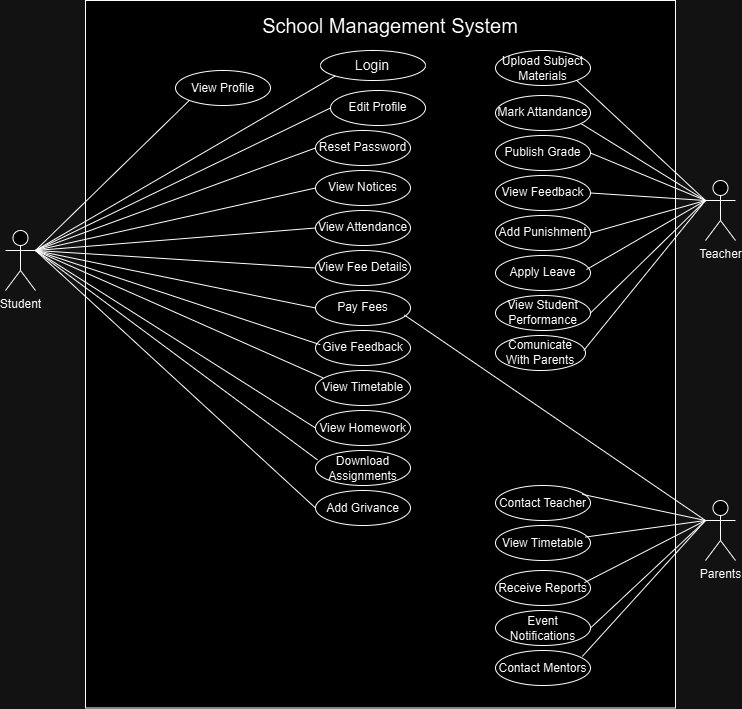

The diagram above was exported from draw.io. Its source (the exported page's mxGraphModel, read from the mxfile embedded in the PNG):
<mxGraphModel dx="989" dy="532" grid="1" gridSize="10" guides="1" tooltips="1" connect="1" arrows="1" fold="1" page="1" pageScale="1" pageWidth="850" pageHeight="1100" math="0" shadow="0">
  <root>
    <mxCell id="0" />
    <mxCell id="1" parent="0" />
    <mxCell id="49wvghhfvZrDiYYT6UEA-1" value="" style="rounded=0;whiteSpace=wrap;html=1;" vertex="1" parent="1">
      <mxGeometry x="190" y="90" width="590" height="707.5" as="geometry" />
    </mxCell>
    <mxCell id="49wvghhfvZrDiYYT6UEA-2" value="Student&lt;div&gt;&lt;br&gt;&lt;/div&gt;" style="shape=umlActor;verticalLabelPosition=bottom;verticalAlign=top;html=1;outlineConnect=0;" vertex="1" parent="1">
      <mxGeometry x="110" y="320" width="30" height="60" as="geometry" />
    </mxCell>
    <mxCell id="49wvghhfvZrDiYYT6UEA-3" value="&lt;font style=&quot;font-size: 20px;&quot;&gt;School Management System&lt;/font&gt;" style="text;strokeColor=none;align=center;fillColor=none;html=1;verticalAlign=middle;whiteSpace=wrap;rounded=0;" vertex="1" parent="1">
      <mxGeometry x="360" y="90" width="270" height="50" as="geometry" />
    </mxCell>
    <mxCell id="49wvghhfvZrDiYYT6UEA-7" value="View Profile" style="ellipse;whiteSpace=wrap;html=1;" vertex="1" parent="1">
      <mxGeometry x="280" y="160" width="95" height="35" as="geometry" />
    </mxCell>
    <mxCell id="49wvghhfvZrDiYYT6UEA-17" value="" style="group" vertex="1" connectable="0" parent="1">
      <mxGeometry x="425" y="140" width="105" height="30" as="geometry" />
    </mxCell>
    <mxCell id="49wvghhfvZrDiYYT6UEA-5" value="" style="ellipse;whiteSpace=wrap;html=1;" vertex="1" parent="49wvghhfvZrDiYYT6UEA-17">
      <mxGeometry width="105" height="30" as="geometry" />
    </mxCell>
    <mxCell id="49wvghhfvZrDiYYT6UEA-6" value="&lt;font style=&quot;font-size: 14px;&quot;&gt;Login&lt;/font&gt;" style="text;strokeColor=none;align=center;fillColor=none;html=1;verticalAlign=middle;whiteSpace=wrap;rounded=0;" vertex="1" parent="49wvghhfvZrDiYYT6UEA-17">
      <mxGeometry x="22.5" width="60" height="30" as="geometry" />
    </mxCell>
    <mxCell id="49wvghhfvZrDiYYT6UEA-21" value="Edit Profile" style="ellipse;whiteSpace=wrap;html=1;" vertex="1" parent="1">
      <mxGeometry x="435" y="180" width="95" height="35" as="geometry" />
    </mxCell>
    <mxCell id="49wvghhfvZrDiYYT6UEA-22" value="Reset Password" style="ellipse;whiteSpace=wrap;html=1;" vertex="1" parent="1">
      <mxGeometry x="420" y="220" width="95" height="35" as="geometry" />
    </mxCell>
    <mxCell id="49wvghhfvZrDiYYT6UEA-23" value="View Notices" style="ellipse;whiteSpace=wrap;html=1;" vertex="1" parent="1">
      <mxGeometry x="420" y="260" width="95" height="35" as="geometry" />
    </mxCell>
    <mxCell id="49wvghhfvZrDiYYT6UEA-24" value="View Attendance" style="ellipse;whiteSpace=wrap;html=1;" vertex="1" parent="1">
      <mxGeometry x="420" y="300" width="95" height="35" as="geometry" />
    </mxCell>
    <mxCell id="49wvghhfvZrDiYYT6UEA-25" value="View Fee Details" style="ellipse;whiteSpace=wrap;html=1;" vertex="1" parent="1">
      <mxGeometry x="420" y="340" width="95" height="35" as="geometry" />
    </mxCell>
    <mxCell id="49wvghhfvZrDiYYT6UEA-26" value="Pay Fees" style="ellipse;whiteSpace=wrap;html=1;" vertex="1" parent="1">
      <mxGeometry x="420" y="380" width="95" height="35" as="geometry" />
    </mxCell>
    <mxCell id="49wvghhfvZrDiYYT6UEA-27" value="Give Feedback" style="ellipse;whiteSpace=wrap;html=1;" vertex="1" parent="1">
      <mxGeometry x="420" y="420" width="95" height="35" as="geometry" />
    </mxCell>
    <mxCell id="49wvghhfvZrDiYYT6UEA-29" value="" style="endArrow=none;html=1;rounded=0;entryX=0;entryY=1;entryDx=0;entryDy=0;exitX=1;exitY=0.3333333333333333;exitDx=0;exitDy=0;exitPerimeter=0;" edge="1" parent="1" source="49wvghhfvZrDiYYT6UEA-2" target="49wvghhfvZrDiYYT6UEA-7">
      <mxGeometry width="50" height="50" relative="1" as="geometry">
        <mxPoint x="350" y="450" as="sourcePoint" />
        <mxPoint x="400" y="400" as="targetPoint" />
      </mxGeometry>
    </mxCell>
    <mxCell id="49wvghhfvZrDiYYT6UEA-30" value="" style="endArrow=none;html=1;rounded=0;entryX=0;entryY=1;entryDx=0;entryDy=0;" edge="1" parent="1" target="49wvghhfvZrDiYYT6UEA-5">
      <mxGeometry width="50" height="50" relative="1" as="geometry">
        <mxPoint x="140" y="340" as="sourcePoint" />
        <mxPoint x="350" y="215" as="targetPoint" />
      </mxGeometry>
    </mxCell>
    <mxCell id="49wvghhfvZrDiYYT6UEA-31" value="" style="endArrow=none;html=1;rounded=0;entryX=0;entryY=0.5;entryDx=0;entryDy=0;" edge="1" parent="1" target="49wvghhfvZrDiYYT6UEA-21">
      <mxGeometry width="50" height="50" relative="1" as="geometry">
        <mxPoint x="140" y="340" as="sourcePoint" />
        <mxPoint x="450" y="175" as="targetPoint" />
      </mxGeometry>
    </mxCell>
    <mxCell id="49wvghhfvZrDiYYT6UEA-32" value="" style="endArrow=none;html=1;rounded=0;entryX=0;entryY=0.5;entryDx=0;entryDy=0;" edge="1" parent="1" target="49wvghhfvZrDiYYT6UEA-22">
      <mxGeometry width="50" height="50" relative="1" as="geometry">
        <mxPoint x="140" y="340" as="sourcePoint" />
        <mxPoint x="460" y="185" as="targetPoint" />
      </mxGeometry>
    </mxCell>
    <mxCell id="49wvghhfvZrDiYYT6UEA-33" value="" style="endArrow=none;html=1;rounded=0;entryX=0;entryY=0.5;entryDx=0;entryDy=0;" edge="1" parent="1" target="49wvghhfvZrDiYYT6UEA-23">
      <mxGeometry width="50" height="50" relative="1" as="geometry">
        <mxPoint x="140" y="340" as="sourcePoint" />
        <mxPoint x="470" y="195" as="targetPoint" />
      </mxGeometry>
    </mxCell>
    <mxCell id="49wvghhfvZrDiYYT6UEA-34" value="" style="endArrow=none;html=1;rounded=0;entryX=0;entryY=0.5;entryDx=0;entryDy=0;" edge="1" parent="1" target="49wvghhfvZrDiYYT6UEA-24">
      <mxGeometry width="50" height="50" relative="1" as="geometry">
        <mxPoint x="140" y="340" as="sourcePoint" />
        <mxPoint x="480" y="205" as="targetPoint" />
      </mxGeometry>
    </mxCell>
    <mxCell id="49wvghhfvZrDiYYT6UEA-35" value="" style="endArrow=none;html=1;rounded=0;entryX=0;entryY=0.5;entryDx=0;entryDy=0;" edge="1" parent="1" target="49wvghhfvZrDiYYT6UEA-25">
      <mxGeometry width="50" height="50" relative="1" as="geometry">
        <mxPoint x="140" y="340" as="sourcePoint" />
        <mxPoint x="490" y="215" as="targetPoint" />
      </mxGeometry>
    </mxCell>
    <mxCell id="49wvghhfvZrDiYYT6UEA-36" value="" style="endArrow=none;html=1;rounded=0;exitX=0;exitY=0.5;exitDx=0;exitDy=0;" edge="1" parent="1" source="49wvghhfvZrDiYYT6UEA-26">
      <mxGeometry width="50" height="50" relative="1" as="geometry">
        <mxPoint x="200" y="400" as="sourcePoint" />
        <mxPoint x="140" y="340" as="targetPoint" />
      </mxGeometry>
    </mxCell>
    <mxCell id="49wvghhfvZrDiYYT6UEA-37" value="" style="endArrow=none;html=1;rounded=0;entryX=0.05;entryY=0.406;entryDx=0;entryDy=0;entryPerimeter=0;" edge="1" parent="1" target="49wvghhfvZrDiYYT6UEA-27">
      <mxGeometry width="50" height="50" relative="1" as="geometry">
        <mxPoint x="140" y="340" as="sourcePoint" />
        <mxPoint x="510" y="235" as="targetPoint" />
      </mxGeometry>
    </mxCell>
    <mxCell id="49wvghhfvZrDiYYT6UEA-38" value="View Timetable" style="ellipse;whiteSpace=wrap;html=1;" vertex="1" parent="1">
      <mxGeometry x="420" y="460" width="95" height="35" as="geometry" />
    </mxCell>
    <mxCell id="49wvghhfvZrDiYYT6UEA-39" value="View Homework" style="ellipse;whiteSpace=wrap;html=1;" vertex="1" parent="1">
      <mxGeometry x="420" y="500" width="95" height="35" as="geometry" />
    </mxCell>
    <mxCell id="49wvghhfvZrDiYYT6UEA-40" value="Download Assignments" style="ellipse;whiteSpace=wrap;html=1;" vertex="1" parent="1">
      <mxGeometry x="420" y="540" width="95" height="35" as="geometry" />
    </mxCell>
    <mxCell id="49wvghhfvZrDiYYT6UEA-41" value="Add Grivance" style="ellipse;whiteSpace=wrap;html=1;" vertex="1" parent="1">
      <mxGeometry x="420" y="580" width="95" height="35" as="geometry" />
    </mxCell>
    <mxCell id="49wvghhfvZrDiYYT6UEA-42" value="&lt;div&gt;Teacher&lt;/div&gt;" style="shape=umlActor;verticalLabelPosition=bottom;verticalAlign=top;html=1;outlineConnect=0;" vertex="1" parent="1">
      <mxGeometry x="810" y="270" width="30" height="60" as="geometry" />
    </mxCell>
    <mxCell id="49wvghhfvZrDiYYT6UEA-45" value="Upload Subject Materials" style="ellipse;whiteSpace=wrap;html=1;" vertex="1" parent="1">
      <mxGeometry x="600" y="140" width="95" height="35" as="geometry" />
    </mxCell>
    <mxCell id="49wvghhfvZrDiYYT6UEA-46" value="Mark Attandance" style="ellipse;whiteSpace=wrap;html=1;" vertex="1" parent="1">
      <mxGeometry x="600" y="185" width="95" height="35" as="geometry" />
    </mxCell>
    <mxCell id="49wvghhfvZrDiYYT6UEA-47" value="Publish Grade" style="ellipse;whiteSpace=wrap;html=1;" vertex="1" parent="1">
      <mxGeometry x="600" y="225" width="95" height="35" as="geometry" />
    </mxCell>
    <mxCell id="49wvghhfvZrDiYYT6UEA-48" value="View Feedback" style="ellipse;whiteSpace=wrap;html=1;" vertex="1" parent="1">
      <mxGeometry x="600" y="265" width="95" height="35" as="geometry" />
    </mxCell>
    <mxCell id="49wvghhfvZrDiYYT6UEA-49" value="Add Punishment" style="ellipse;whiteSpace=wrap;html=1;" vertex="1" parent="1">
      <mxGeometry x="600" y="305" width="95" height="35" as="geometry" />
    </mxCell>
    <mxCell id="49wvghhfvZrDiYYT6UEA-50" value="Apply Leave" style="ellipse;whiteSpace=wrap;html=1;" vertex="1" parent="1">
      <mxGeometry x="600" y="345" width="95" height="35" as="geometry" />
    </mxCell>
    <mxCell id="49wvghhfvZrDiYYT6UEA-51" value="View Student Performance" style="ellipse;whiteSpace=wrap;html=1;" vertex="1" parent="1">
      <mxGeometry x="600" y="385" width="95" height="35" as="geometry" />
    </mxCell>
    <mxCell id="49wvghhfvZrDiYYT6UEA-52" value="Comunicate With Parents" style="ellipse;whiteSpace=wrap;html=1;" vertex="1" parent="1">
      <mxGeometry x="600" y="425" width="90" height="35" as="geometry" />
    </mxCell>
    <mxCell id="49wvghhfvZrDiYYT6UEA-53" value="&lt;div&gt;Parents&lt;/div&gt;" style="shape=umlActor;verticalLabelPosition=bottom;verticalAlign=top;html=1;outlineConnect=0;" vertex="1" parent="1">
      <mxGeometry x="810" y="590" width="30" height="60" as="geometry" />
    </mxCell>
    <mxCell id="49wvghhfvZrDiYYT6UEA-54" value="Receive Reports" style="ellipse;whiteSpace=wrap;html=1;" vertex="1" parent="1">
      <mxGeometry x="600" y="660" width="95" height="35" as="geometry" />
    </mxCell>
    <mxCell id="49wvghhfvZrDiYYT6UEA-55" value="Contact Teacher" style="ellipse;whiteSpace=wrap;html=1;" vertex="1" parent="1">
      <mxGeometry x="600" y="575" width="95" height="35" as="geometry" />
    </mxCell>
    <mxCell id="49wvghhfvZrDiYYT6UEA-56" value="View Timetable" style="ellipse;whiteSpace=wrap;html=1;" vertex="1" parent="1">
      <mxGeometry x="600" y="615" width="95" height="35" as="geometry" />
    </mxCell>
    <mxCell id="49wvghhfvZrDiYYT6UEA-58" value="Event Notifications" style="ellipse;whiteSpace=wrap;html=1;" vertex="1" parent="1">
      <mxGeometry x="600" y="700" width="95" height="35" as="geometry" />
    </mxCell>
    <mxCell id="49wvghhfvZrDiYYT6UEA-59" value="Contact Mentors" style="ellipse;whiteSpace=wrap;html=1;" vertex="1" parent="1">
      <mxGeometry x="600" y="740" width="95" height="35" as="geometry" />
    </mxCell>
    <mxCell id="49wvghhfvZrDiYYT6UEA-60" value="" style="endArrow=none;html=1;rounded=0;entryX=0.079;entryY=0.209;entryDx=0;entryDy=0;entryPerimeter=0;" edge="1" parent="1" target="49wvghhfvZrDiYYT6UEA-38">
      <mxGeometry width="50" height="50" relative="1" as="geometry">
        <mxPoint x="140" y="340" as="sourcePoint" />
        <mxPoint x="420" y="469" as="targetPoint" />
      </mxGeometry>
    </mxCell>
    <mxCell id="49wvghhfvZrDiYYT6UEA-61" value="" style="endArrow=none;html=1;rounded=0;entryX=0;entryY=0.5;entryDx=0;entryDy=0;exitX=1;exitY=0.3333333333333333;exitDx=0;exitDy=0;exitPerimeter=0;" edge="1" parent="1" source="49wvghhfvZrDiYYT6UEA-2" target="49wvghhfvZrDiYYT6UEA-39">
      <mxGeometry width="50" height="50" relative="1" as="geometry">
        <mxPoint x="135" y="390.5" as="sourcePoint" />
        <mxPoint x="420" y="484.5" as="targetPoint" />
      </mxGeometry>
    </mxCell>
    <mxCell id="49wvghhfvZrDiYYT6UEA-62" value="" style="endArrow=none;html=1;rounded=0;entryX=0.021;entryY=0.268;entryDx=0;entryDy=0;entryPerimeter=0;exitX=1;exitY=0.3333333333333333;exitDx=0;exitDy=0;exitPerimeter=0;" edge="1" parent="1" source="49wvghhfvZrDiYYT6UEA-2" target="49wvghhfvZrDiYYT6UEA-40">
      <mxGeometry width="50" height="50" relative="1" as="geometry">
        <mxPoint x="135" y="430.5" as="sourcePoint" />
        <mxPoint x="420" y="524.5" as="targetPoint" />
      </mxGeometry>
    </mxCell>
    <mxCell id="49wvghhfvZrDiYYT6UEA-63" value="" style="endArrow=none;html=1;rounded=0;entryX=0;entryY=0.5;entryDx=0;entryDy=0;exitX=1;exitY=0.3333333333333333;exitDx=0;exitDy=0;exitPerimeter=0;" edge="1" parent="1" source="49wvghhfvZrDiYYT6UEA-2" target="49wvghhfvZrDiYYT6UEA-41">
      <mxGeometry width="50" height="50" relative="1" as="geometry">
        <mxPoint x="100" y="430.5" as="sourcePoint" />
        <mxPoint x="385" y="524.5" as="targetPoint" />
      </mxGeometry>
    </mxCell>
    <mxCell id="49wvghhfvZrDiYYT6UEA-64" value="" style="endArrow=none;html=1;rounded=0;entryX=0;entryY=0.3333333333333333;entryDx=0;entryDy=0;entryPerimeter=0;exitX=1;exitY=1;exitDx=0;exitDy=0;" edge="1" parent="1" source="49wvghhfvZrDiYYT6UEA-45" target="49wvghhfvZrDiYYT6UEA-42">
      <mxGeometry width="50" height="50" relative="1" as="geometry">
        <mxPoint x="710" y="325" as="sourcePoint" />
        <mxPoint x="760" y="275" as="targetPoint" />
      </mxGeometry>
    </mxCell>
    <mxCell id="49wvghhfvZrDiYYT6UEA-65" value="" style="endArrow=none;html=1;rounded=0;exitX=0.907;exitY=0.815;exitDx=0;exitDy=0;exitPerimeter=0;" edge="1" parent="1" source="49wvghhfvZrDiYYT6UEA-46">
      <mxGeometry width="50" height="50" relative="1" as="geometry">
        <mxPoint x="690" y="210" as="sourcePoint" />
        <mxPoint x="810" y="290" as="targetPoint" />
      </mxGeometry>
    </mxCell>
    <mxCell id="49wvghhfvZrDiYYT6UEA-66" value="" style="endArrow=none;html=1;rounded=0;exitX=1;exitY=0.5;exitDx=0;exitDy=0;" edge="1" parent="1" source="49wvghhfvZrDiYYT6UEA-47">
      <mxGeometry width="50" height="50" relative="1" as="geometry">
        <mxPoint x="681" y="220" as="sourcePoint" />
        <mxPoint x="810" y="290" as="targetPoint" />
      </mxGeometry>
    </mxCell>
    <mxCell id="49wvghhfvZrDiYYT6UEA-68" value="" style="endArrow=none;html=1;rounded=0;exitX=1;exitY=0.5;exitDx=0;exitDy=0;" edge="1" parent="1" source="49wvghhfvZrDiYYT6UEA-48">
      <mxGeometry width="50" height="50" relative="1" as="geometry">
        <mxPoint x="695" y="276" as="sourcePoint" />
        <mxPoint x="810" y="290" as="targetPoint" />
      </mxGeometry>
    </mxCell>
    <mxCell id="49wvghhfvZrDiYYT6UEA-69" value="" style="endArrow=none;html=1;rounded=0;exitX=1;exitY=0.5;exitDx=0;exitDy=0;entryX=0;entryY=0.3333333333333333;entryDx=0;entryDy=0;entryPerimeter=0;" edge="1" parent="1" source="49wvghhfvZrDiYYT6UEA-49" target="49wvghhfvZrDiYYT6UEA-42">
      <mxGeometry width="50" height="50" relative="1" as="geometry">
        <mxPoint x="715" y="262" as="sourcePoint" />
        <mxPoint x="830" y="310" as="targetPoint" />
      </mxGeometry>
    </mxCell>
    <mxCell id="49wvghhfvZrDiYYT6UEA-70" value="" style="endArrow=none;html=1;rounded=0;exitX=0.958;exitY=0.401;exitDx=0;exitDy=0;exitPerimeter=0;entryX=0;entryY=0.3333333333333333;entryDx=0;entryDy=0;entryPerimeter=0;" edge="1" parent="1" source="49wvghhfvZrDiYYT6UEA-50" target="49wvghhfvZrDiYYT6UEA-42">
      <mxGeometry width="50" height="50" relative="1" as="geometry">
        <mxPoint x="725" y="272" as="sourcePoint" />
        <mxPoint x="840" y="320" as="targetPoint" />
      </mxGeometry>
    </mxCell>
    <mxCell id="49wvghhfvZrDiYYT6UEA-71" value="" style="endArrow=none;html=1;rounded=0;exitX=1;exitY=0.5;exitDx=0;exitDy=0;entryX=0;entryY=0.3333333333333333;entryDx=0;entryDy=0;entryPerimeter=0;" edge="1" parent="1" source="49wvghhfvZrDiYYT6UEA-51" target="49wvghhfvZrDiYYT6UEA-42">
      <mxGeometry width="50" height="50" relative="1" as="geometry">
        <mxPoint x="735" y="282" as="sourcePoint" />
        <mxPoint x="850" y="330" as="targetPoint" />
      </mxGeometry>
    </mxCell>
    <mxCell id="49wvghhfvZrDiYYT6UEA-72" value="" style="endArrow=none;html=1;rounded=0;exitX=0.98;exitY=0.429;exitDx=0;exitDy=0;exitPerimeter=0;" edge="1" parent="1" source="49wvghhfvZrDiYYT6UEA-52">
      <mxGeometry width="50" height="50" relative="1" as="geometry">
        <mxPoint x="745" y="292" as="sourcePoint" />
        <mxPoint x="810" y="290" as="targetPoint" />
      </mxGeometry>
    </mxCell>
    <mxCell id="49wvghhfvZrDiYYT6UEA-73" value="" style="endArrow=none;html=1;rounded=0;exitX=0.914;exitY=0.253;exitDx=0;exitDy=0;exitPerimeter=0;entryX=0;entryY=0.3333333333333333;entryDx=0;entryDy=0;entryPerimeter=0;" edge="1" parent="1" source="49wvghhfvZrDiYYT6UEA-55" target="49wvghhfvZrDiYYT6UEA-53">
      <mxGeometry width="50" height="50" relative="1" as="geometry">
        <mxPoint x="690" y="570" as="sourcePoint" />
        <mxPoint x="740" y="520" as="targetPoint" />
      </mxGeometry>
    </mxCell>
    <mxCell id="49wvghhfvZrDiYYT6UEA-74" value="" style="endArrow=none;html=1;rounded=0;exitX=0.943;exitY=0.332;exitDx=0;exitDy=0;exitPerimeter=0;entryX=0;entryY=0.3333333333333333;entryDx=0;entryDy=0;entryPerimeter=0;" edge="1" parent="1" source="49wvghhfvZrDiYYT6UEA-56" target="49wvghhfvZrDiYYT6UEA-53">
      <mxGeometry width="50" height="50" relative="1" as="geometry">
        <mxPoint x="687" y="624" as="sourcePoint" />
        <mxPoint x="810" y="650" as="targetPoint" />
      </mxGeometry>
    </mxCell>
    <mxCell id="49wvghhfvZrDiYYT6UEA-75" value="" style="endArrow=none;html=1;rounded=0;exitX=0.936;exitY=0.347;exitDx=0;exitDy=0;exitPerimeter=0;entryX=0;entryY=0.3333333333333333;entryDx=0;entryDy=0;entryPerimeter=0;" edge="1" parent="1" source="49wvghhfvZrDiYYT6UEA-54" target="49wvghhfvZrDiYYT6UEA-53">
      <mxGeometry width="50" height="50" relative="1" as="geometry">
        <mxPoint x="707" y="604" as="sourcePoint" />
        <mxPoint x="830" y="630" as="targetPoint" />
      </mxGeometry>
    </mxCell>
    <mxCell id="49wvghhfvZrDiYYT6UEA-76" value="" style="endArrow=none;html=1;rounded=0;exitX=1;exitY=0.5;exitDx=0;exitDy=0;" edge="1" parent="1" source="49wvghhfvZrDiYYT6UEA-58">
      <mxGeometry width="50" height="50" relative="1" as="geometry">
        <mxPoint x="717" y="614" as="sourcePoint" />
        <mxPoint x="810" y="610" as="targetPoint" />
      </mxGeometry>
    </mxCell>
    <mxCell id="49wvghhfvZrDiYYT6UEA-77" value="" style="endArrow=none;html=1;rounded=0;exitX=0.914;exitY=0.169;exitDx=0;exitDy=0;exitPerimeter=0;entryX=0;entryY=0.3333333333333333;entryDx=0;entryDy=0;entryPerimeter=0;" edge="1" parent="1" source="49wvghhfvZrDiYYT6UEA-59" target="49wvghhfvZrDiYYT6UEA-53">
      <mxGeometry width="50" height="50" relative="1" as="geometry">
        <mxPoint x="727" y="624" as="sourcePoint" />
        <mxPoint x="850" y="650" as="targetPoint" />
      </mxGeometry>
    </mxCell>
    <mxCell id="49wvghhfvZrDiYYT6UEA-78" value="" style="endArrow=none;html=1;rounded=0;exitX=0.936;exitY=0.701;exitDx=0;exitDy=0;exitPerimeter=0;" edge="1" parent="1" source="49wvghhfvZrDiYYT6UEA-26">
      <mxGeometry width="50" height="50" relative="1" as="geometry">
        <mxPoint x="650" y="550" as="sourcePoint" />
        <mxPoint x="810" y="610" as="targetPoint" />
      </mxGeometry>
    </mxCell>
  </root>
</mxGraphModel>